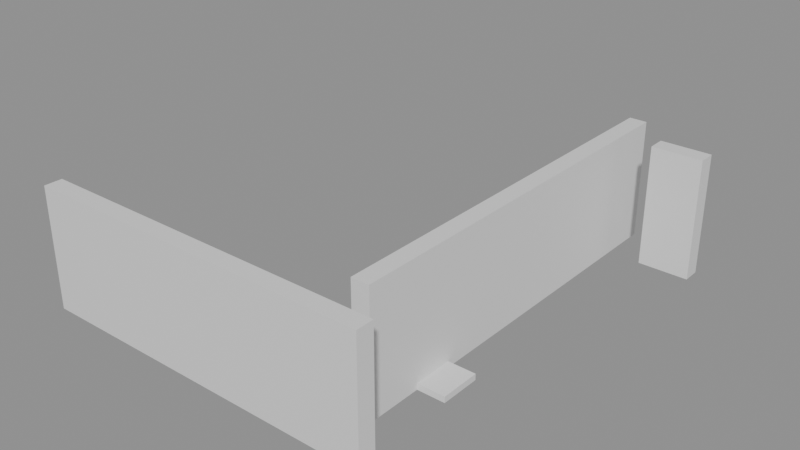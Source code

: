 # Source: building_lego.blend  (saved by Blender 5.0.119; exported with 4.5.12 LTS)
import bpy
from mathutils import Matrix  # noqa: F401  (used for matrix-valued properties, if any)

bpy.ops.wm.read_factory_settings(use_empty=True)
scene = bpy.context.scene
scene.name = 'Scene'

# ---- collections
col_01_paredes_externas = bpy.data.collections.new('01_Paredes_Externas'); scene.collection.children.link(col_01_paredes_externas)
col_02_paredes_internas = bpy.data.collections.new('02_Paredes_Internas'); scene.collection.children.link(col_02_paredes_internas)
col_04_moveis_decoracoes = bpy.data.collections.new('04_Moveis_Decoracoes'); scene.collection.children.link(col_04_moveis_decoracoes)

# ---- materials (node trees are filled in below, after node groups)
mat_mat_parede_externa = bpy.data.materials.new('Mat_Parede_Externa')
mat_mat_parede_interna = bpy.data.materials.new('Mat_Parede_Interna')
mat_mat_moveis = bpy.data.materials.new('Mat_Moveis')

# ---- material node trees
mat_mat_parede_externa.use_nodes = True; mat_mat_parede_externa.node_tree.nodes.clear()
_N = mat_mat_parede_externa.node_tree.nodes; _L = mat_mat_parede_externa.node_tree.links
n0 = _N.new('ShaderNodeBsdfPrincipled'); n0.name = 'BSDF - Pré-fundamentado'; n0.location = (-200, 100)
n1 = _N.new('ShaderNodeOutputMaterial'); n1.name = 'Saída de material'; n1.location = (200, 100)
_L.new(n0.outputs[0], n1.inputs[0])
n1.is_active_output = True
mat_mat_parede_interna.use_nodes = True; mat_mat_parede_interna.node_tree.nodes.clear()
_N = mat_mat_parede_interna.node_tree.nodes; _L = mat_mat_parede_interna.node_tree.links
n0 = _N.new('ShaderNodeBsdfPrincipled'); n0.name = 'BSDF - Pré-fundamentado'; n0.location = (-200, 100)
n1 = _N.new('ShaderNodeOutputMaterial'); n1.name = 'Saída de material'; n1.location = (200, 100)
_L.new(n0.outputs[0], n1.inputs[0])
n1.is_active_output = True
mat_mat_moveis.use_nodes = True; mat_mat_moveis.node_tree.nodes.clear()
_N = mat_mat_moveis.node_tree.nodes; _L = mat_mat_moveis.node_tree.links
n0 = _N.new('ShaderNodeBsdfPrincipled'); n0.name = 'BSDF - Pré-fundamentado'; n0.location = (-200, 100)
n1 = _N.new('ShaderNodeOutputMaterial'); n1.name = 'Saída de material'; n1.location = (200, 100)
_L.new(n0.outputs[0], n1.inputs[0])
n1.is_active_output = True

# ---- meshes
me_bloco_stone_wall_4424_4448_z0 = bpy.data.meshes.new('Bloco_stone_wall_4424_4448_z0')
me_bloco_stone_wall_4424_4448_z0.from_pydata([(-0.5, -0.175, -1.2), (0.5, -0.175, -1.2), (0.5, 0.175, -1.2), (-0.5, 0.175, -1.2), (-0.5, -0.175, 1.2), (0.5, -0.175, 1.2), (0.5, 0.175, 1.2), (-0.5, 0.175, 1.2)], [], [(0, 1, 2, 3), (4, 7, 6, 5), (0, 4, 5, 1), (2, 6, 7, 3), (0, 3, 7, 4), (1, 5, 6, 2)])
me_bloco_stone_wall_4424_4448_z0.materials.append(mat_mat_parede_externa)
me_bloco_stone_wall_4424_4448_z0.update()
me_bloco_stone_wall_4425_4448_z0 = bpy.data.meshes.new('Bloco_stone_wall_4425_4448_z0')
me_bloco_stone_wall_4425_4448_z0.from_pydata([(-0.5, -0.175, -1.2), (0.5, -0.175, -1.2), (0.5, 0.175, -1.2), (-0.5, 0.175, -1.2), (-0.5, -0.175, 1.2), (0.5, -0.175, 1.2), (0.5, 0.175, 1.2), (-0.5, 0.175, 1.2)], [], [(0, 1, 2, 3), (4, 7, 6, 5), (0, 4, 5, 1), (2, 6, 7, 3), (0, 3, 7, 4), (1, 5, 6, 2)])
me_bloco_stone_wall_4425_4448_z0.materials.append(mat_mat_parede_externa)
me_bloco_stone_wall_4425_4448_z0.update()
me_bloco_stone_wall_4426_4448_z0 = bpy.data.meshes.new('Bloco_stone_wall_4426_4448_z0')
me_bloco_stone_wall_4426_4448_z0.from_pydata([(-0.5, -0.175, -1.2), (0.5, -0.175, -1.2), (0.5, 0.175, -1.2), (-0.5, 0.175, -1.2), (-0.5, -0.175, 1.2), (0.5, -0.175, 1.2), (0.5, 0.175, 1.2), (-0.5, 0.175, 1.2)], [], [(0, 1, 2, 3), (4, 7, 6, 5), (0, 4, 5, 1), (2, 6, 7, 3), (0, 3, 7, 4), (1, 5, 6, 2)])
me_bloco_stone_wall_4426_4448_z0.materials.append(mat_mat_parede_externa)
me_bloco_stone_wall_4426_4448_z0.update()
me_bloco_stone_wall_4427_4448_z0 = bpy.data.meshes.new('Bloco_stone_wall_4427_4448_z0')
me_bloco_stone_wall_4427_4448_z0.from_pydata([(-0.5, -0.175, -1.2), (0.5, -0.175, -1.2), (0.5, 0.175, -1.2), (-0.5, 0.175, -1.2), (-0.5, -0.175, 1.2), (0.5, -0.175, 1.2), (0.5, 0.175, 1.2), (-0.5, 0.175, 1.2)], [], [(0, 1, 2, 3), (4, 7, 6, 5), (0, 4, 5, 1), (2, 6, 7, 3), (0, 3, 7, 4), (1, 5, 6, 2)])
me_bloco_stone_wall_4427_4448_z0.materials.append(mat_mat_parede_externa)
me_bloco_stone_wall_4427_4448_z0.update()
me_bloco_stone_wall_4428_4448_z0 = bpy.data.meshes.new('Bloco_stone_wall_4428_4448_z0')
me_bloco_stone_wall_4428_4448_z0.from_pydata([(-0.5, -0.175, -1.2), (0.5, -0.175, -1.2), (0.5, 0.175, -1.2), (-0.5, 0.175, -1.2), (-0.5, -0.175, 1.2), (0.5, -0.175, 1.2), (0.5, 0.175, 1.2), (-0.5, 0.175, 1.2)], [], [(0, 1, 2, 3), (4, 7, 6, 5), (0, 4, 5, 1), (2, 6, 7, 3), (0, 3, 7, 4), (1, 5, 6, 2)])
me_bloco_stone_wall_4428_4448_z0.materials.append(mat_mat_parede_externa)
me_bloco_stone_wall_4428_4448_z0.update()
me_bloco_stone_wall_4429_4448_z0 = bpy.data.meshes.new('Bloco_stone_wall_4429_4448_z0')
me_bloco_stone_wall_4429_4448_z0.from_pydata([(-0.5, -0.175, -1.2), (0.5, -0.175, -1.2), (0.5, 0.175, -1.2), (-0.5, 0.175, -1.2), (-0.5, -0.175, 1.2), (0.5, -0.175, 1.2), (0.5, 0.175, 1.2), (-0.5, 0.175, 1.2)], [], [(0, 1, 2, 3), (4, 7, 6, 5), (0, 4, 5, 1), (2, 6, 7, 3), (0, 3, 7, 4), (1, 5, 6, 2)])
me_bloco_stone_wall_4429_4448_z0.materials.append(mat_mat_parede_externa)
me_bloco_stone_wall_4429_4448_z0.update()
me_bloco_stone_wall_4430_4448_z0 = bpy.data.meshes.new('Bloco_stone_wall_4430_4448_z0')
me_bloco_stone_wall_4430_4448_z0.from_pydata([(-0.5, -0.175, -1.2), (0.5, -0.175, -1.2), (0.5, 0.175, -1.2), (-0.5, 0.175, -1.2), (-0.5, -0.175, 1.2), (0.5, -0.175, 1.2), (0.5, 0.175, 1.2), (-0.5, 0.175, 1.2)], [], [(0, 1, 2, 3), (4, 7, 6, 5), (0, 4, 5, 1), (2, 6, 7, 3), (0, 3, 7, 4), (1, 5, 6, 2)])
me_bloco_stone_wall_4430_4448_z0.materials.append(mat_mat_parede_externa)
me_bloco_stone_wall_4430_4448_z0.update()
me_bloco_stone_wall_4431_4456_z0 = bpy.data.meshes.new('Bloco_stone_wall_4431_4456_z0')
me_bloco_stone_wall_4431_4456_z0.from_pydata([(-0.5, -0.175, -1.2), (0.5, -0.175, -1.2), (0.5, 0.175, -1.2), (-0.5, 0.175, -1.2), (-0.5, -0.175, 1.2), (0.5, -0.175, 1.2), (0.5, 0.175, 1.2), (-0.5, 0.175, 1.2)], [], [(0, 1, 2, 3), (4, 7, 6, 5), (0, 4, 5, 1), (2, 6, 7, 3), (0, 3, 7, 4), (1, 5, 6, 2)])
me_bloco_stone_wall_4431_4456_z0.materials.append(mat_mat_parede_externa)
me_bloco_stone_wall_4431_4456_z0.update()
me_bloco_stone_wall_4430_4449_z0 = bpy.data.meshes.new('Bloco_stone_wall_4430_4449_z0')
me_bloco_stone_wall_4430_4449_z0.from_pydata([(-0.175, -0.5, -1.2), (0.175, -0.5, -1.2), (0.175, 0.5, -1.2), (-0.175, 0.5, -1.2), (-0.175, -0.5, 1.2), (0.175, -0.5, 1.2), (0.175, 0.5, 1.2), (-0.175, 0.5, 1.2)], [], [(0, 1, 2, 3), (4, 7, 6, 5), (0, 4, 5, 1), (2, 6, 7, 3), (0, 3, 7, 4), (1, 5, 6, 2)])
me_bloco_stone_wall_4430_4449_z0.materials.append(mat_mat_parede_interna)
me_bloco_stone_wall_4430_4449_z0.update()
me_bloco_stone_wall_4430_4450_z0 = bpy.data.meshes.new('Bloco_stone_wall_4430_4450_z0')
me_bloco_stone_wall_4430_4450_z0.from_pydata([(-0.175, -0.5, -1.2), (0.175, -0.5, -1.2), (0.175, 0.5, -1.2), (-0.175, 0.5, -1.2), (-0.175, -0.5, 1.2), (0.175, -0.5, 1.2), (0.175, 0.5, 1.2), (-0.175, 0.5, 1.2)], [], [(0, 1, 2, 3), (4, 7, 6, 5), (0, 4, 5, 1), (2, 6, 7, 3), (0, 3, 7, 4), (1, 5, 6, 2)])
me_bloco_stone_wall_4430_4450_z0.materials.append(mat_mat_parede_interna)
me_bloco_stone_wall_4430_4450_z0.update()
me_bloco_stone_wall_4430_4451_z0 = bpy.data.meshes.new('Bloco_stone_wall_4430_4451_z0')
me_bloco_stone_wall_4430_4451_z0.from_pydata([(-0.175, -0.5, -1.2), (0.175, -0.5, -1.2), (0.175, 0.5, -1.2), (-0.175, 0.5, -1.2), (-0.175, -0.5, 1.2), (0.175, -0.5, 1.2), (0.175, 0.5, 1.2), (-0.175, 0.5, 1.2)], [], [(0, 1, 2, 3), (4, 7, 6, 5), (0, 4, 5, 1), (2, 6, 7, 3), (0, 3, 7, 4), (1, 5, 6, 2)])
me_bloco_stone_wall_4430_4451_z0.materials.append(mat_mat_parede_interna)
me_bloco_stone_wall_4430_4451_z0.update()
me_bloco_stone_wall_4430_4452_z0 = bpy.data.meshes.new('Bloco_stone_wall_4430_4452_z0')
me_bloco_stone_wall_4430_4452_z0.from_pydata([(-0.175, -0.5, -1.2), (0.175, -0.5, -1.2), (0.175, 0.5, -1.2), (-0.175, 0.5, -1.2), (-0.175, -0.5, 1.2), (0.175, -0.5, 1.2), (0.175, 0.5, 1.2), (-0.175, 0.5, 1.2)], [], [(0, 1, 2, 3), (4, 7, 6, 5), (0, 4, 5, 1), (2, 6, 7, 3), (0, 3, 7, 4), (1, 5, 6, 2)])
me_bloco_stone_wall_4430_4452_z0.materials.append(mat_mat_parede_interna)
me_bloco_stone_wall_4430_4452_z0.update()
me_bloco_stone_wall_4430_4453_z0 = bpy.data.meshes.new('Bloco_stone_wall_4430_4453_z0')
me_bloco_stone_wall_4430_4453_z0.from_pydata([(-0.175, -0.5, -1.2), (0.175, -0.5, -1.2), (0.175, 0.5, -1.2), (-0.175, 0.5, -1.2), (-0.175, -0.5, 1.2), (0.175, -0.5, 1.2), (0.175, 0.5, 1.2), (-0.175, 0.5, 1.2)], [], [(0, 1, 2, 3), (4, 7, 6, 5), (0, 4, 5, 1), (2, 6, 7, 3), (0, 3, 7, 4), (1, 5, 6, 2)])
me_bloco_stone_wall_4430_4453_z0.materials.append(mat_mat_parede_interna)
me_bloco_stone_wall_4430_4453_z0.update()
me_bloco_stone_wall_4430_4454_z0 = bpy.data.meshes.new('Bloco_stone_wall_4430_4454_z0')
me_bloco_stone_wall_4430_4454_z0.from_pydata([(-0.175, -0.5, -1.2), (0.175, -0.5, -1.2), (0.175, 0.5, -1.2), (-0.175, 0.5, -1.2), (-0.175, -0.5, 1.2), (0.175, -0.5, 1.2), (0.175, 0.5, 1.2), (-0.175, 0.5, 1.2)], [], [(0, 1, 2, 3), (4, 7, 6, 5), (0, 4, 5, 1), (2, 6, 7, 3), (0, 3, 7, 4), (1, 5, 6, 2)])
me_bloco_stone_wall_4430_4454_z0.materials.append(mat_mat_parede_interna)
me_bloco_stone_wall_4430_4454_z0.update()
me_bloco_stone_wall_4430_4455_z0 = bpy.data.meshes.new('Bloco_stone_wall_4430_4455_z0')
me_bloco_stone_wall_4430_4455_z0.from_pydata([(-0.175, -0.5, -1.2), (0.175, -0.5, -1.2), (0.175, 0.5, -1.2), (-0.175, 0.5, -1.2), (-0.175, -0.5, 1.2), (0.175, -0.5, 1.2), (0.175, 0.5, 1.2), (-0.175, 0.5, 1.2)], [], [(0, 1, 2, 3), (4, 7, 6, 5), (0, 4, 5, 1), (2, 6, 7, 3), (0, 3, 7, 4), (1, 5, 6, 2)])
me_bloco_stone_wall_4430_4455_z0.materials.append(mat_mat_parede_interna)
me_bloco_stone_wall_4430_4455_z0.update()
me_bloco_stone_wall_4430_4456_z0 = bpy.data.meshes.new('Bloco_stone_wall_4430_4456_z0')
me_bloco_stone_wall_4430_4456_z0.from_pydata([(-0.175, -0.5, -1.2), (0.175, -0.5, -1.2), (0.175, 0.5, -1.2), (-0.175, 0.5, -1.2), (-0.175, -0.5, 1.2), (0.175, -0.5, 1.2), (0.175, 0.5, 1.2), (-0.175, 0.5, 1.2)], [], [(0, 1, 2, 3), (4, 7, 6, 5), (0, 4, 5, 1), (2, 6, 7, 3), (0, 3, 7, 4), (1, 5, 6, 2)])
me_bloco_stone_wall_4430_4456_z0.materials.append(mat_mat_parede_interna)
me_bloco_stone_wall_4430_4456_z0.update()
me_movel_spine_4429_4449_z0 = bpy.data.meshes.new('Movel_spine_4429_4449_z0')
me_movel_spine_4429_4449_z0.from_pydata([(-0.4, -0.4, -0.06), (0.4, -0.4, -0.06), (0.4, 0.4, -0.06), (-0.4, 0.4, -0.06), (-0.4, -0.4, 0.06), (0.4, -0.4, 0.06), (0.4, 0.4, 0.06), (-0.4, 0.4, 0.06)], [], [(0, 1, 2, 3), (4, 7, 6, 5), (0, 4, 5, 1), (2, 6, 7, 3), (0, 3, 7, 4), (1, 5, 6, 2)])
me_movel_spine_4429_4449_z0.materials.append(mat_mat_moveis)
me_movel_spine_4429_4449_z0.update()
me_movel_bone_4430_4450_z0 = bpy.data.meshes.new('Movel_bone_4430_4450_z0')
me_movel_bone_4430_4450_z0.from_pydata([(-0.4, -0.4, -0.06), (0.4, -0.4, -0.06), (0.4, 0.4, -0.06), (-0.4, 0.4, -0.06), (-0.4, -0.4, 0.06), (0.4, -0.4, 0.06), (0.4, 0.4, 0.06), (-0.4, 0.4, 0.06)], [], [(0, 1, 2, 3), (4, 7, 6, 5), (0, 4, 5, 1), (2, 6, 7, 3), (0, 3, 7, 4), (1, 5, 6, 2)])
me_movel_bone_4430_4450_z0.materials.append(mat_mat_moveis)
me_movel_bone_4430_4450_z0.update()

# ---- objects
ob_parede_externa_norte_y4448_x4424_4430 = bpy.data.objects.new('Parede_Externa_Norte_Y4448_X4424_4430', None)
ob_bloco_stone_wall_4424_4448_z0 = bpy.data.objects.new('Bloco_stone_wall_4424_4448_z0', me_bloco_stone_wall_4424_4448_z0)
ob_bloco_stone_wall_4425_4448_z0 = bpy.data.objects.new('Bloco_stone_wall_4425_4448_z0', me_bloco_stone_wall_4425_4448_z0)
ob_bloco_stone_wall_4426_4448_z0 = bpy.data.objects.new('Bloco_stone_wall_4426_4448_z0', me_bloco_stone_wall_4426_4448_z0)
ob_bloco_stone_wall_4427_4448_z0 = bpy.data.objects.new('Bloco_stone_wall_4427_4448_z0', me_bloco_stone_wall_4427_4448_z0)
ob_bloco_stone_wall_4428_4448_z0 = bpy.data.objects.new('Bloco_stone_wall_4428_4448_z0', me_bloco_stone_wall_4428_4448_z0)
ob_bloco_stone_wall_4429_4448_z0 = bpy.data.objects.new('Bloco_stone_wall_4429_4448_z0', me_bloco_stone_wall_4429_4448_z0)
ob_bloco_stone_wall_4430_4448_z0 = bpy.data.objects.new('Bloco_stone_wall_4430_4448_z0', me_bloco_stone_wall_4430_4448_z0)
ob_parede_externa_sul_y4456_x4431_4431 = bpy.data.objects.new('Parede_Externa_Sul_Y4456_X4431_4431', None)
ob_bloco_stone_wall_4431_4456_z0 = bpy.data.objects.new('Bloco_stone_wall_4431_4456_z0', me_bloco_stone_wall_4431_4456_z0)
ob_parede_interna_ns_03_x4430_y4449_4456 = bpy.data.objects.new('Parede_Interna_NS_03_X4430_Y4449_4456', None)
ob_bloco_stone_wall_4430_4449_z0 = bpy.data.objects.new('Bloco_stone_wall_4430_4449_z0', me_bloco_stone_wall_4430_4449_z0)
ob_bloco_stone_wall_4430_4450_z0 = bpy.data.objects.new('Bloco_stone_wall_4430_4450_z0', me_bloco_stone_wall_4430_4450_z0)
ob_bloco_stone_wall_4430_4451_z0 = bpy.data.objects.new('Bloco_stone_wall_4430_4451_z0', me_bloco_stone_wall_4430_4451_z0)
ob_bloco_stone_wall_4430_4452_z0 = bpy.data.objects.new('Bloco_stone_wall_4430_4452_z0', me_bloco_stone_wall_4430_4452_z0)
ob_bloco_stone_wall_4430_4453_z0 = bpy.data.objects.new('Bloco_stone_wall_4430_4453_z0', me_bloco_stone_wall_4430_4453_z0)
ob_bloco_stone_wall_4430_4454_z0 = bpy.data.objects.new('Bloco_stone_wall_4430_4454_z0', me_bloco_stone_wall_4430_4454_z0)
ob_bloco_stone_wall_4430_4455_z0 = bpy.data.objects.new('Bloco_stone_wall_4430_4455_z0', me_bloco_stone_wall_4430_4455_z0)
ob_bloco_stone_wall_4430_4456_z0 = bpy.data.objects.new('Bloco_stone_wall_4430_4456_z0', me_bloco_stone_wall_4430_4456_z0)
ob_moveis_decoracoes = bpy.data.objects.new('Moveis_Decoracoes', None)
ob_movel_spine_4429_4449_z0 = bpy.data.objects.new('Movel_spine_4429_4449_z0', me_movel_spine_4429_4449_z0)
ob_movel_bone_4430_4450_z0 = bpy.data.objects.new('Movel_bone_4430_4450_z0', me_movel_bone_4430_4450_z0)

# ---- transforms, parenting, visibility, modifiers, constraints
ob_parede_externa_norte_y4448_x4424_4430.location = (-0.5, -4.0, 0.0)
ob_parede_externa_norte_y4448_x4424_4430.empty_display_type = 'CUBE'
ob_bloco_stone_wall_4424_4448_z0.parent = ob_parede_externa_norte_y4448_x4424_4430
ob_bloco_stone_wall_4424_4448_z0.matrix_parent_inverse = Matrix(((1.0, -0.0, 0.0, 0.5), (-0.0, 1.0, -0.0, 4.0), (0.0, -0.0, 1.0, -0.0), (-0.0, 0.0, -0.0, 1.0)))
ob_bloco_stone_wall_4424_4448_z0.location = (-3.5, -4.325, 1.2)
ob_bloco_stone_wall_4425_4448_z0.parent = ob_parede_externa_norte_y4448_x4424_4430
ob_bloco_stone_wall_4425_4448_z0.matrix_parent_inverse = Matrix(((1.0, -0.0, 0.0, 0.5), (-0.0, 1.0, -0.0, 4.0), (0.0, -0.0, 1.0, -0.0), (-0.0, 0.0, -0.0, 1.0)))
ob_bloco_stone_wall_4425_4448_z0.location = (-2.5, -4.325, 1.2)
ob_bloco_stone_wall_4426_4448_z0.parent = ob_parede_externa_norte_y4448_x4424_4430
ob_bloco_stone_wall_4426_4448_z0.matrix_parent_inverse = Matrix(((1.0, -0.0, 0.0, 0.5), (-0.0, 1.0, -0.0, 4.0), (0.0, -0.0, 1.0, -0.0), (-0.0, 0.0, -0.0, 1.0)))
ob_bloco_stone_wall_4426_4448_z0.location = (-1.5, -4.325, 1.2)
ob_bloco_stone_wall_4427_4448_z0.parent = ob_parede_externa_norte_y4448_x4424_4430
ob_bloco_stone_wall_4427_4448_z0.matrix_parent_inverse = Matrix(((1.0, -0.0, 0.0, 0.5), (-0.0, 1.0, -0.0, 4.0), (0.0, -0.0, 1.0, -0.0), (-0.0, 0.0, -0.0, 1.0)))
ob_bloco_stone_wall_4427_4448_z0.location = (-0.5, -4.325, 1.2)
ob_bloco_stone_wall_4428_4448_z0.parent = ob_parede_externa_norte_y4448_x4424_4430
ob_bloco_stone_wall_4428_4448_z0.matrix_parent_inverse = Matrix(((1.0, -0.0, 0.0, 0.5), (-0.0, 1.0, -0.0, 4.0), (0.0, -0.0, 1.0, -0.0), (-0.0, 0.0, -0.0, 1.0)))
ob_bloco_stone_wall_4428_4448_z0.location = (0.5, -4.325, 1.2)
ob_bloco_stone_wall_4429_4448_z0.parent = ob_parede_externa_norte_y4448_x4424_4430
ob_bloco_stone_wall_4429_4448_z0.matrix_parent_inverse = Matrix(((1.0, -0.0, 0.0, 0.5), (-0.0, 1.0, -0.0, 4.0), (0.0, -0.0, 1.0, -0.0), (-0.0, 0.0, -0.0, 1.0)))
ob_bloco_stone_wall_4429_4448_z0.location = (1.5, -4.325, 1.2)
ob_bloco_stone_wall_4430_4448_z0.parent = ob_parede_externa_norte_y4448_x4424_4430
ob_bloco_stone_wall_4430_4448_z0.matrix_parent_inverse = Matrix(((1.0, -0.0, 0.0, 0.5), (-0.0, 1.0, -0.0, 4.0), (0.0, -0.0, 1.0, -0.0), (-0.0, 0.0, -0.0, 1.0)))
ob_bloco_stone_wall_4430_4448_z0.location = (2.5, -4.325, 1.2)
ob_parede_externa_sul_y4456_x4431_4431.location = (3.5, 4.0, 0.0)
ob_parede_externa_sul_y4456_x4431_4431.empty_display_type = 'CUBE'
ob_bloco_stone_wall_4431_4456_z0.parent = ob_parede_externa_sul_y4456_x4431_4431
ob_bloco_stone_wall_4431_4456_z0.matrix_parent_inverse = Matrix(((1.0, -0.0, 0.0, -3.5), (-0.0, 1.0, -0.0, -4.0), (0.0, -0.0, 1.0, -0.0), (-0.0, 0.0, -0.0, 1.0)))
ob_bloco_stone_wall_4431_4456_z0.location = (3.5, 3.675, 1.2)
ob_parede_interna_ns_03_x4430_y4449_4456.location = (2.5, 0.5, 0.0)
ob_parede_interna_ns_03_x4430_y4449_4456.empty_display_type = 'CUBE'
ob_bloco_stone_wall_4430_4449_z0.parent = ob_parede_interna_ns_03_x4430_y4449_4456
ob_bloco_stone_wall_4430_4449_z0.matrix_parent_inverse = Matrix(((1.0, -0.0, 0.0, -2.5), (-0.0, 1.0, -0.0, -0.5), (0.0, -0.0, 1.0, -0.0), (-0.0, 0.0, -0.0, 1.0)))
ob_bloco_stone_wall_4430_4449_z0.location = (2.175, -3.0, 1.2)
ob_bloco_stone_wall_4430_4450_z0.parent = ob_parede_interna_ns_03_x4430_y4449_4456
ob_bloco_stone_wall_4430_4450_z0.matrix_parent_inverse = Matrix(((1.0, -0.0, 0.0, -2.5), (-0.0, 1.0, -0.0, -0.5), (0.0, -0.0, 1.0, -0.0), (-0.0, 0.0, -0.0, 1.0)))
ob_bloco_stone_wall_4430_4450_z0.location = (2.175, -2.0, 1.2)
ob_bloco_stone_wall_4430_4451_z0.parent = ob_parede_interna_ns_03_x4430_y4449_4456
ob_bloco_stone_wall_4430_4451_z0.matrix_parent_inverse = Matrix(((1.0, -0.0, 0.0, -2.5), (-0.0, 1.0, -0.0, -0.5), (0.0, -0.0, 1.0, -0.0), (-0.0, 0.0, -0.0, 1.0)))
ob_bloco_stone_wall_4430_4451_z0.location = (2.175, -1.0, 1.2)
ob_bloco_stone_wall_4430_4452_z0.parent = ob_parede_interna_ns_03_x4430_y4449_4456
ob_bloco_stone_wall_4430_4452_z0.matrix_parent_inverse = Matrix(((1.0, -0.0, 0.0, -2.5), (-0.0, 1.0, -0.0, -0.5), (0.0, -0.0, 1.0, -0.0), (-0.0, 0.0, -0.0, 1.0)))
ob_bloco_stone_wall_4430_4452_z0.location = (2.175, 0.0, 1.2)
ob_bloco_stone_wall_4430_4453_z0.parent = ob_parede_interna_ns_03_x4430_y4449_4456
ob_bloco_stone_wall_4430_4453_z0.matrix_parent_inverse = Matrix(((1.0, -0.0, 0.0, -2.5), (-0.0, 1.0, -0.0, -0.5), (0.0, -0.0, 1.0, -0.0), (-0.0, 0.0, -0.0, 1.0)))
ob_bloco_stone_wall_4430_4453_z0.location = (2.175, 1.0, 1.2)
ob_bloco_stone_wall_4430_4454_z0.parent = ob_parede_interna_ns_03_x4430_y4449_4456
ob_bloco_stone_wall_4430_4454_z0.matrix_parent_inverse = Matrix(((1.0, -0.0, 0.0, -2.5), (-0.0, 1.0, -0.0, -0.5), (0.0, -0.0, 1.0, -0.0), (-0.0, 0.0, -0.0, 1.0)))
ob_bloco_stone_wall_4430_4454_z0.location = (2.175, 2.0, 1.2)
ob_bloco_stone_wall_4430_4455_z0.parent = ob_parede_interna_ns_03_x4430_y4449_4456
ob_bloco_stone_wall_4430_4455_z0.matrix_parent_inverse = Matrix(((1.0, -0.0, 0.0, -2.5), (-0.0, 1.0, -0.0, -0.5), (0.0, -0.0, 1.0, -0.0), (-0.0, 0.0, -0.0, 1.0)))
ob_bloco_stone_wall_4430_4455_z0.location = (2.175, 3.0, 1.2)
ob_bloco_stone_wall_4430_4456_z0.parent = ob_parede_interna_ns_03_x4430_y4449_4456
ob_bloco_stone_wall_4430_4456_z0.matrix_parent_inverse = Matrix(((1.0, -0.0, 0.0, -2.5), (-0.0, 1.0, -0.0, -0.5), (0.0, -0.0, 1.0, -0.0), (-0.0, 0.0, -0.0, 1.0)))
ob_bloco_stone_wall_4430_4456_z0.location = (2.175, 4.0, 1.2)
ob_moveis_decoracoes.location = (0.0, 0.0, 0.0)
ob_moveis_decoracoes.empty_display_type = 'CUBE'
ob_movel_spine_4429_4449_z0.parent = ob_moveis_decoracoes
ob_movel_spine_4429_4449_z0.location = (1.5, -3.0, 0.06)
ob_movel_bone_4430_4450_z0.parent = ob_moveis_decoracoes
ob_movel_bone_4430_4450_z0.location = (2.5, -2.0, 0.06)

# ---- collection membership
col_01_paredes_externas.objects.link(ob_parede_externa_norte_y4448_x4424_4430)
col_01_paredes_externas.objects.link(ob_bloco_stone_wall_4424_4448_z0)
col_01_paredes_externas.objects.link(ob_bloco_stone_wall_4425_4448_z0)
col_01_paredes_externas.objects.link(ob_bloco_stone_wall_4426_4448_z0)
col_01_paredes_externas.objects.link(ob_bloco_stone_wall_4427_4448_z0)
col_01_paredes_externas.objects.link(ob_bloco_stone_wall_4428_4448_z0)
col_01_paredes_externas.objects.link(ob_bloco_stone_wall_4429_4448_z0)
col_01_paredes_externas.objects.link(ob_bloco_stone_wall_4430_4448_z0)
col_01_paredes_externas.objects.link(ob_parede_externa_sul_y4456_x4431_4431)
col_01_paredes_externas.objects.link(ob_bloco_stone_wall_4431_4456_z0)
col_02_paredes_internas.objects.link(ob_parede_interna_ns_03_x4430_y4449_4456)
col_02_paredes_internas.objects.link(ob_bloco_stone_wall_4430_4449_z0)
col_02_paredes_internas.objects.link(ob_bloco_stone_wall_4430_4450_z0)
col_02_paredes_internas.objects.link(ob_bloco_stone_wall_4430_4451_z0)
col_02_paredes_internas.objects.link(ob_bloco_stone_wall_4430_4452_z0)
col_02_paredes_internas.objects.link(ob_bloco_stone_wall_4430_4453_z0)
col_02_paredes_internas.objects.link(ob_bloco_stone_wall_4430_4454_z0)
col_02_paredes_internas.objects.link(ob_bloco_stone_wall_4430_4455_z0)
col_02_paredes_internas.objects.link(ob_bloco_stone_wall_4430_4456_z0)
col_04_moveis_decoracoes.objects.link(ob_moveis_decoracoes)
col_04_moveis_decoracoes.objects.link(ob_movel_spine_4429_4449_z0)
col_04_moveis_decoracoes.objects.link(ob_movel_bone_4430_4450_z0)

# ---- scene / render settings (as saved in the file)
scene.frame_start = 1; scene.frame_end = 250; scene.frame_set(1)
scene.render.engine = 'BLENDER_EEVEE_NEXT'
scene.render.bake_bias = 0.0
scene.render.bake_samples = 0
scene.cycles.sampling_pattern = 'TABULATED_SOBOL'
scene.eevee.use_volume_custom_range = False
bpy.context.view_layer.update()

# ---- added for rendering (the .blend has no active camera and no usable light): camera, sun + grey world if the file has none
cam_auto = bpy.data.cameras.new('AutoCamera')
cam_auto.lens = 50.0
cam_auto.sensor_width = 36.0
cam_auto.clip_end = 1000.0
ob_auto_camera = bpy.data.objects.new('AutoCamera', cam_auto)
scene.collection.objects.link(ob_auto_camera)
ob_auto_camera.location = (11.3603, -13.6324, 10.2882)
ob_auto_camera.rotation_euler = (1.09748, -7.21219e-08, 0.694738)
scene.camera = ob_auto_camera
light_auto_sun = bpy.data.lights.new('AutoSun', 'SUN')
light_auto_sun.energy = 3.0
light_auto_sun.angle = 0.0523599
ob_auto_sun = bpy.data.objects.new('AutoSun', light_auto_sun)
scene.collection.objects.link(ob_auto_sun)
ob_auto_sun.rotation_euler = (0.872665, 0.174533, 0.523599)
if scene.world is None:
    world_auto = bpy.data.worlds.new('AutoWorld')
    world_auto.color = (0.3, 0.3, 0.3)
    scene.world = world_auto
bpy.context.view_layer.update()
